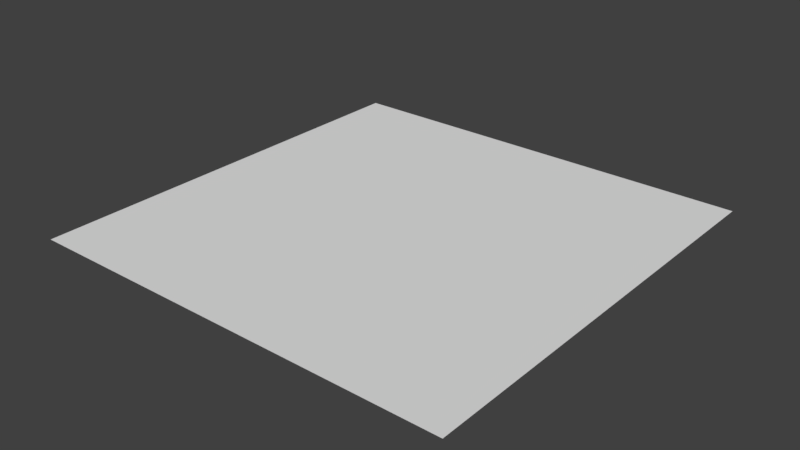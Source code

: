 # Source: Grass.blend  (saved by Blender 2.78.0; exported with 4.5.12 LTS)
import bpy
from mathutils import Matrix  # noqa: F401  (used for matrix-valued properties, if any)

bpy.ops.wm.read_factory_settings(use_empty=True)
scene = bpy.context.scene
scene.name = 'Scene'

# ---- collections
col_collection_1 = bpy.data.collections.new('Collection 1'); scene.collection.children.link(col_collection_1)

# ---- world
world_world = bpy.data.worlds.new('World'); scene.world = world_world
world_world.color = (0.05088, 0.05088, 0.05088)
world_world.use_sun_shadow = False
world_world.sun_shadow_jitter_overblur = 0.0
world_world.cycles.sampling_method = 'MANUAL'

# ---- meshes
me_plane_006 = bpy.data.meshes.new('Plane.006')
me_plane_006.from_pydata([(-10.0, 10.0, 0.01013), (-10.0, -10.0, 0.01013), (10.0, -10.0, 0.01013), (10.0, 10.0, 0.01013)], [], [(1, 2, 3, 0)])
me_plane_006.use_remesh_preserve_volume = False
me_plane_006.use_remesh_preserve_attributes = False
me_plane_006.use_mirror_vertex_groups = False
me_plane_006.update()

# ---- objects
ob_plane_006 = bpy.data.objects.new('Plane.006', me_plane_006)

# ---- transforms, parenting, visibility, modifiers, constraints
ob_plane_006.location = (0.0, 0.0, 0.0)
ob_plane_006.lineart.crease_threshold = 0.0

# ---- collection membership
col_collection_1.objects.link(ob_plane_006)

# ---- scene / render settings (as saved in the file)
scene.frame_start = 1; scene.frame_end = 250; scene.frame_set(1)
scene.render.engine = 'BLENDER_EEVEE_NEXT'
scene.render.resolution_percentage = 50
scene.render.dither_intensity = 0.0
scene.cycles.use_denoising = False
scene.cycles.samples = 128
scene.cycles.sampling_pattern = 'TABULATED_SOBOL'
scene.cycles.light_sampling_threshold = 0.0
scene.cycles.use_adaptive_sampling = False
scene.cycles.use_light_tree = False
scene.cycles.blur_glossy = 0.0
scene.cycles.sample_clamp_indirect = 0.0
scene.view_settings.view_transform = 'Standard'
bpy.context.view_layer.update()

# ---- added for rendering (the .blend has no active camera and no usable light): camera, sun
cam_auto = bpy.data.cameras.new('AutoCamera')
cam_auto.lens = 50.0
cam_auto.sensor_width = 36.0
cam_auto.clip_end = 1000.0
ob_auto_camera = bpy.data.objects.new('AutoCamera', cam_auto)
scene.collection.objects.link(ob_auto_camera)
ob_auto_camera.location = (26.1693, -31.4032, 20.9456)
ob_auto_camera.rotation_euler = (1.09748, -7.21219e-08, 0.694738)
scene.camera = ob_auto_camera
light_auto_sun = bpy.data.lights.new('AutoSun', 'SUN')
light_auto_sun.energy = 3.0
light_auto_sun.angle = 0.0523599
ob_auto_sun = bpy.data.objects.new('AutoSun', light_auto_sun)
scene.collection.objects.link(ob_auto_sun)
ob_auto_sun.rotation_euler = (0.872665, 0.174533, 0.523599)
bpy.context.view_layer.update()
